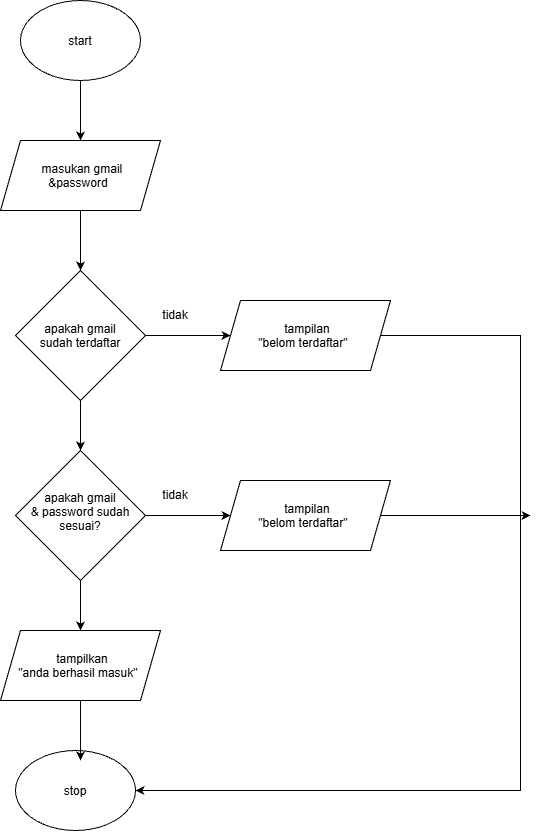

The diagram above was exported from draw.io. Its source (the exported page's mxGraphModel, read from the mxfile embedded in the PNG):
<mxGraphModel dx="763" dy="935" grid="1" gridSize="10" guides="1" tooltips="1" connect="1" arrows="1" fold="1" page="1" pageScale="1" pageWidth="850" pageHeight="1100" math="0" shadow="0">
  <root>
    <mxCell id="0" />
    <mxCell id="1" parent="0" />
    <mxCell id="1TaFoMeCA6q7wNcxcQzz-15" parent="1" style="ellipse;whiteSpace=wrap;html=1;shapeInside=1;" value="stop" vertex="1">
      <mxGeometry height="80" width="120" x="305" y="800" as="geometry" />
    </mxCell>
    <mxCell id="1TaFoMeCA6q7wNcxcQzz-18" edge="1" parent="1" source="1TaFoMeCA6q7wNcxcQzz-16" style="edgeStyle=orthogonalEdgeStyle;rounded=0;orthogonalLoop=1;jettySize=auto;html=1;entryX=0.5;entryY=0;entryDx=0;entryDy=0;defaultLabelBackgroundColor=page;labelPadding=0 4;" target="1TaFoMeCA6q7wNcxcQzz-17">
      <mxGeometry relative="1" as="geometry" />
    </mxCell>
    <mxCell id="1TaFoMeCA6q7wNcxcQzz-16" parent="1" style="ellipse;whiteSpace=wrap;html=1;shapeInside=1;" value="start" vertex="1">
      <mxGeometry height="80" width="120" x="310" y="50" as="geometry" />
    </mxCell>
    <mxCell id="1TaFoMeCA6q7wNcxcQzz-20" edge="1" parent="1" source="1TaFoMeCA6q7wNcxcQzz-17" style="edgeStyle=orthogonalEdgeStyle;rounded=0;orthogonalLoop=1;jettySize=auto;html=1;entryX=0.5;entryY=0;entryDx=0;entryDy=0;defaultLabelBackgroundColor=page;labelPadding=0 4;" target="1TaFoMeCA6q7wNcxcQzz-19">
      <mxGeometry relative="1" as="geometry" />
    </mxCell>
    <mxCell id="1TaFoMeCA6q7wNcxcQzz-17" parent="1" style="shape=parallelogram;perimeter=parallelogramPerimeter;whiteSpace=wrap;html=1;shapeInside=1;fixedSize=1;" value="masukan gmail &amp;amp;password" vertex="1">
      <mxGeometry height="70" width="160" x="290" y="190" as="geometry" />
    </mxCell>
    <mxCell id="1TaFoMeCA6q7wNcxcQzz-22" edge="1" parent="1" source="1TaFoMeCA6q7wNcxcQzz-19" style="edgeStyle=orthogonalEdgeStyle;rounded=0;orthogonalLoop=1;jettySize=auto;html=1;entryX=0;entryY=0.5;entryDx=0;entryDy=0;defaultLabelBackgroundColor=page;labelPadding=0 4;" target="1TaFoMeCA6q7wNcxcQzz-21">
      <mxGeometry relative="1" as="geometry" />
    </mxCell>
    <mxCell id="1TaFoMeCA6q7wNcxcQzz-28" edge="1" parent="1" source="1TaFoMeCA6q7wNcxcQzz-19" style="edgeStyle=orthogonalEdgeStyle;rounded=0;orthogonalLoop=1;jettySize=auto;html=1;defaultLabelBackgroundColor=page;labelPadding=0 4;" target="1TaFoMeCA6q7wNcxcQzz-24">
      <mxGeometry relative="1" as="geometry" />
    </mxCell>
    <mxCell id="1TaFoMeCA6q7wNcxcQzz-19" parent="1" style="rhombus;whiteSpace=wrap;html=1;shapeInside=1;" value="apakah gmail sudah terdaftar" vertex="1">
      <mxGeometry height="130" width="130" x="305" y="320" as="geometry" />
    </mxCell>
    <mxCell id="1TaFoMeCA6q7wNcxcQzz-29" edge="1" parent="1" source="1TaFoMeCA6q7wNcxcQzz-21" style="edgeStyle=orthogonalEdgeStyle;rounded=0;orthogonalLoop=1;jettySize=auto;html=1;defaultLabelBackgroundColor=page;labelPadding=0 4;entryX=1;entryY=0.5;entryDx=0;entryDy=0;" target="1TaFoMeCA6q7wNcxcQzz-15">
      <mxGeometry relative="1" x="-0.4429" as="geometry">
        <Array as="points">
          <mxPoint x="810" y="385" />
          <mxPoint x="810" y="840" />
        </Array>
        <mxPoint x="460" y="830" as="targetPoint" />
      </mxGeometry>
    </mxCell>
    <mxCell id="1TaFoMeCA6q7wNcxcQzz-21" parent="1" style="shape=parallelogram;perimeter=parallelogramPerimeter;whiteSpace=wrap;html=1;shapeInside=1;fixedSize=1;" value="tampilan&lt;div&gt;&quot;belom terdaftar&quot;&lt;/div&gt;" vertex="1">
      <mxGeometry height="70" width="170" x="510" y="350" as="geometry" />
    </mxCell>
    <mxCell id="1TaFoMeCA6q7wNcxcQzz-23" parent="1" style="text;html=1;whiteSpace=wrap;strokeColor=none;fillColor=none;align=center;verticalAlign=middle;rounded=0;" value="tidak" vertex="1">
      <mxGeometry height="30" width="60" x="435" y="350" as="geometry" />
    </mxCell>
    <mxCell id="1TaFoMeCA6q7wNcxcQzz-26" edge="1" parent="1" source="1TaFoMeCA6q7wNcxcQzz-24" style="edgeStyle=orthogonalEdgeStyle;rounded=0;orthogonalLoop=1;jettySize=auto;html=1;entryX=0;entryY=0.5;entryDx=0;entryDy=0;defaultLabelBackgroundColor=page;labelPadding=0 4;" target="1TaFoMeCA6q7wNcxcQzz-25">
      <mxGeometry relative="1" as="geometry" />
    </mxCell>
    <mxCell id="1TaFoMeCA6q7wNcxcQzz-32" edge="1" parent="1" source="1TaFoMeCA6q7wNcxcQzz-24" style="edgeStyle=orthogonalEdgeStyle;rounded=0;orthogonalLoop=1;jettySize=auto;html=1;defaultLabelBackgroundColor=page;labelPadding=0 4;" target="1TaFoMeCA6q7wNcxcQzz-30">
      <mxGeometry relative="1" as="geometry" />
    </mxCell>
    <mxCell id="1TaFoMeCA6q7wNcxcQzz-24" parent="1" style="rhombus;whiteSpace=wrap;html=1;shapeInside=1;" value="apakah&amp;nbsp;&lt;span style=&quot;background-color: transparent; color: light-dark(#000000, var(--ge-light-color, #ffffff)); text-decoration-line: inherit;&quot;&gt;gmail &amp;amp; password sudah sesuai?&lt;/span&gt;" vertex="1">
      <mxGeometry height="130" width="130" x="305" y="500" as="geometry" />
    </mxCell>
    <mxCell id="1TaFoMeCA6q7wNcxcQzz-36" edge="1" parent="1" source="1TaFoMeCA6q7wNcxcQzz-25" style="edgeStyle=orthogonalEdgeStyle;rounded=0;orthogonalLoop=1;jettySize=auto;html=1;defaultLabelBackgroundColor=page;labelPadding=0 4;">
      <mxGeometry relative="1" as="geometry">
        <mxPoint x="820" y="565" as="targetPoint" />
      </mxGeometry>
    </mxCell>
    <mxCell id="1TaFoMeCA6q7wNcxcQzz-25" parent="1" style="shape=parallelogram;perimeter=parallelogramPerimeter;whiteSpace=wrap;html=1;shapeInside=1;fixedSize=1;" value="tampilan&lt;div&gt;&quot;belom terdaftar&quot;&lt;/div&gt;" vertex="1">
      <mxGeometry height="70" width="170" x="510" y="530" as="geometry" />
    </mxCell>
    <mxCell id="1TaFoMeCA6q7wNcxcQzz-27" parent="1" style="text;html=1;whiteSpace=wrap;strokeColor=none;fillColor=none;align=center;verticalAlign=middle;rounded=0;" value="tidak" vertex="1">
      <mxGeometry height="30" width="60" x="435" y="530" as="geometry" />
    </mxCell>
    <mxCell id="1TaFoMeCA6q7wNcxcQzz-30" parent="1" style="shape=parallelogram;perimeter=parallelogramPerimeter;whiteSpace=wrap;html=1;shapeInside=1;fixedSize=1;" value="tampilkan&lt;div&gt;&quot;anda berhasil masuk&quot;&lt;/div&gt;" vertex="1">
      <mxGeometry height="70" width="160" x="290" y="680" as="geometry" />
    </mxCell>
    <mxCell id="1TaFoMeCA6q7wNcxcQzz-33" edge="1" parent="1" source="1TaFoMeCA6q7wNcxcQzz-30" style="edgeStyle=orthogonalEdgeStyle;rounded=0;orthogonalLoop=1;jettySize=auto;html=1;entryX=0.542;entryY=0.125;entryDx=0;entryDy=0;entryPerimeter=0;defaultLabelBackgroundColor=page;labelPadding=0 4;" target="1TaFoMeCA6q7wNcxcQzz-15">
      <mxGeometry relative="1" as="geometry" />
    </mxCell>
  </root>
</mxGraphModel>